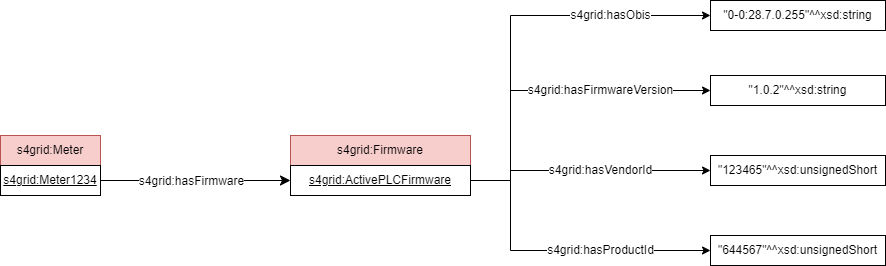

The diagram above was exported from draw.io. Its source (the exported page's mxGraphModel, read from the mxfile embedded in the PNG):
<mxGraphModel dx="1461" dy="713" grid="0" gridSize="10" guides="1" tooltips="1" connect="1" arrows="1" fold="1" page="0" pageScale="1" pageWidth="827" pageHeight="1169" math="0" shadow="0">
  <root>
    <mxCell id="0" />
    <mxCell id="1" parent="0" />
    <mxCell id="2" value="s4grid:Meter" style="rounded=0;whiteSpace=wrap;html=1;snapToPoint=1;points=[[0.1,0],[0.2,0],[0.3,0],[0.4,0],[0.5,0],[0.6,0],[0.7,0],[0.8,0],[0.9,0],[0,0.1],[0,0.3],[0,0.5],[0,0.7],[0,0.9],[0.1,1],[0.2,1],[0.3,1],[0.4,1],[0.5,1],[0.6,1],[0.7,1],[0.8,1],[0.9,1],[1,0.1],[1,0.3],[1,0.5],[1,0.7],[1,0.9]];fillColor=#f8cecc;strokeColor=#b85450;" vertex="1" parent="1">
      <mxGeometry x="100" y="230" width="100" height="30" as="geometry" />
    </mxCell>
    <mxCell id="3" value="&lt;u&gt;s4grid:Meter1234&lt;/u&gt;" style="rounded=0;whiteSpace=wrap;html=1;snapToPoint=1;points=[[0.1,0],[0.2,0],[0.3,0],[0.4,0],[0.5,0],[0.6,0],[0.7,0],[0.8,0],[0.9,0],[0,0.1],[0,0.3],[0,0.5],[0,0.7],[0,0.9],[0.1,1],[0.2,1],[0.3,1],[0.4,1],[0.5,1],[0.6,1],[0.7,1],[0.8,1],[0.9,1],[1,0.1],[1,0.3],[1,0.5],[1,0.7],[1,0.9]];" vertex="1" parent="1">
      <mxGeometry x="100" y="260" width="100" height="30" as="geometry" />
    </mxCell>
    <mxCell id="4" value="s4grid:Firmware" style="rounded=0;whiteSpace=wrap;html=1;snapToPoint=1;points=[[0.1,0],[0.2,0],[0.3,0],[0.4,0],[0.5,0],[0.6,0],[0.7,0],[0.8,0],[0.9,0],[0,0.1],[0,0.3],[0,0.5],[0,0.7],[0,0.9],[0.1,1],[0.2,1],[0.3,1],[0.4,1],[0.5,1],[0.6,1],[0.7,1],[0.8,1],[0.9,1],[1,0.1],[1,0.3],[1,0.5],[1,0.7],[1,0.9]];fillColor=#f8cecc;strokeColor=#b85450;" vertex="1" parent="1">
      <mxGeometry x="390" y="230" width="180" height="30" as="geometry" />
    </mxCell>
    <mxCell id="5" value="&lt;u&gt;s4grid:ActivePLCFirmware&lt;/u&gt;" style="rounded=0;whiteSpace=wrap;html=1;snapToPoint=1;points=[[0.1,0],[0.2,0],[0.3,0],[0.4,0],[0.5,0],[0.6,0],[0.7,0],[0.8,0],[0.9,0],[0,0.1],[0,0.3],[0,0.5],[0,0.7],[0,0.9],[0.1,1],[0.2,1],[0.3,1],[0.4,1],[0.5,1],[0.6,1],[0.7,1],[0.8,1],[0.9,1],[1,0.1],[1,0.3],[1,0.5],[1,0.7],[1,0.9]];" vertex="1" parent="1">
      <mxGeometry x="390" y="260" width="180" height="30" as="geometry" />
    </mxCell>
    <mxCell id="6" value="" style="endArrow=classic;html=1;exitX=1;exitY=0.5;exitDx=0;exitDy=0;endSize=8;arcSize=0;rounded=0;entryX=0;entryY=0.5;entryDx=0;entryDy=0;" edge="1" source="3" target="5" parent="1">
      <mxGeometry width="50" height="50" relative="1" as="geometry">
        <mxPoint x="480" y="325" as="sourcePoint" />
        <mxPoint x="667" y="415" as="targetPoint" />
      </mxGeometry>
    </mxCell>
    <mxCell id="7" value="s4grid:hasFirmware" style="text;html=1;align=center;verticalAlign=middle;resizable=0;points=[];labelBackgroundColor=#ffffff;" vertex="1" connectable="0" parent="6">
      <mxGeometry x="-0.1269" relative="1" as="geometry">
        <mxPoint x="7" as="offset" />
      </mxGeometry>
    </mxCell>
    <mxCell id="8" value="&quot;0-0:28.7.0.255&quot;^^xsd:string" style="rounded=0;whiteSpace=wrap;html=1;snapToPoint=1;align=center;" vertex="1" parent="1">
      <mxGeometry x="810" y="95" width="175" height="30" as="geometry" />
    </mxCell>
    <mxCell id="9" value="s4grid:hasObis" style="rounded=0;orthogonalLoop=1;jettySize=auto;html=1;exitX=1;exitY=0.5;exitDx=0;exitDy=0;fontSize=12;entryX=0;entryY=0.5;entryDx=0;entryDy=0;edgeStyle=orthogonalEdgeStyle;" edge="1" source="5" target="8" parent="1">
      <mxGeometry x="0.5062" relative="1" as="geometry">
        <mxPoint x="727.5" y="180" as="sourcePoint" />
        <mxPoint as="offset" />
        <Array as="points">
          <mxPoint x="610" y="275" />
          <mxPoint x="610" y="110" />
        </Array>
      </mxGeometry>
    </mxCell>
    <mxCell id="10" value="&quot;1.0.2&quot;^^xsd:string" style="rounded=0;whiteSpace=wrap;html=1;snapToPoint=1;align=center;" vertex="1" parent="1">
      <mxGeometry x="810" y="170" width="175" height="30" as="geometry" />
    </mxCell>
    <mxCell id="11" value="s4grid:hasFirmwareVersion" style="rounded=0;orthogonalLoop=1;jettySize=auto;html=1;exitX=1;exitY=0.5;exitDx=0;exitDy=0;fontSize=12;entryX=0;entryY=0.5;entryDx=0;entryDy=0;edgeStyle=orthogonalEdgeStyle;" edge="1" source="5" target="10" parent="1">
      <mxGeometry x="0.3333" relative="1" as="geometry">
        <mxPoint x="570" y="350" as="sourcePoint" />
        <mxPoint as="offset" />
        <Array as="points">
          <mxPoint x="610" y="275" />
          <mxPoint x="610" y="185" />
        </Array>
      </mxGeometry>
    </mxCell>
    <mxCell id="12" value="&quot;123465&quot;^^xsd:unsignedShort" style="rounded=0;whiteSpace=wrap;html=1;snapToPoint=1;align=center;" vertex="1" parent="1">
      <mxGeometry x="810" y="250" width="175" height="30" as="geometry" />
    </mxCell>
    <mxCell id="13" value="s4grid:hasVendorId" style="rounded=0;orthogonalLoop=1;jettySize=auto;html=1;exitX=1;exitY=0.5;exitDx=0;exitDy=0;fontSize=12;entryX=0;entryY=0.5;entryDx=0;entryDy=0;edgeStyle=orthogonalEdgeStyle;" edge="1" source="5" target="12" parent="1">
      <mxGeometry x="0.12" relative="1" as="geometry">
        <mxPoint x="570" y="430" as="sourcePoint" />
        <mxPoint as="offset" />
        <Array as="points">
          <mxPoint x="610" y="275" />
          <mxPoint x="610" y="265" />
        </Array>
      </mxGeometry>
    </mxCell>
    <mxCell id="14" value="&quot;644567&quot;^^xsd:unsignedShort" style="rounded=0;whiteSpace=wrap;html=1;snapToPoint=1;align=center;" vertex="1" parent="1">
      <mxGeometry x="810" y="330" width="175" height="30" as="geometry" />
    </mxCell>
    <mxCell id="15" value="s4grid:hasProductId" style="rounded=0;orthogonalLoop=1;jettySize=auto;html=1;exitX=1;exitY=0.5;exitDx=0;exitDy=0;fontSize=12;entryX=0;entryY=0.5;entryDx=0;entryDy=0;edgeStyle=orthogonalEdgeStyle;" edge="1" source="5" target="14" parent="1">
      <mxGeometry x="0.2903" relative="1" as="geometry">
        <mxPoint x="570" y="510" as="sourcePoint" />
        <mxPoint as="offset" />
        <Array as="points">
          <mxPoint x="610" y="275" />
          <mxPoint x="610" y="345" />
        </Array>
      </mxGeometry>
    </mxCell>
  </root>
</mxGraphModel>